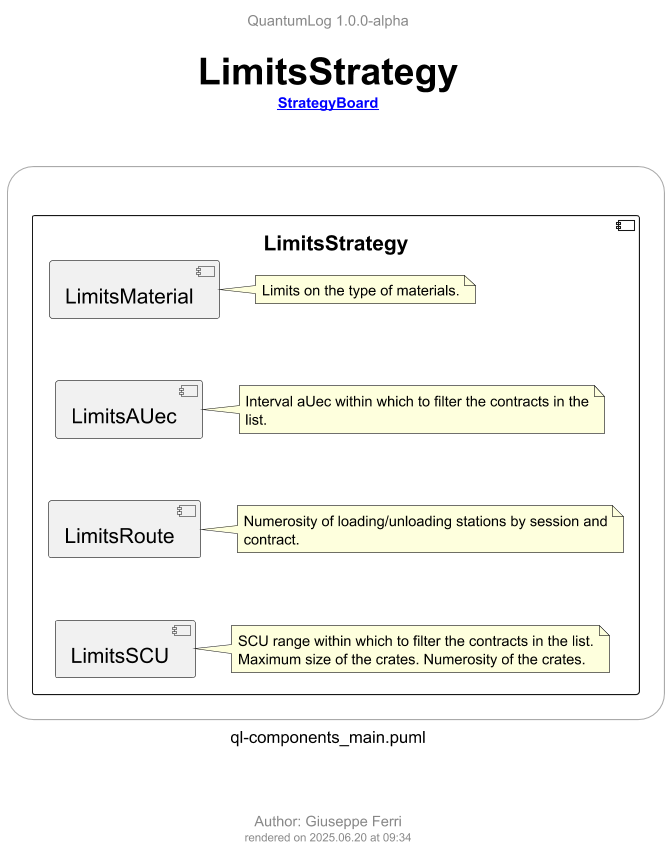

The diagram above was rendered by PlantUML. Its source (embedded in the PNG):
@startuml ql-components_main_limitsstrategy
!$title = "LimitsStrategy"
!$rootLink = "[[ql-components_main_strategyboard.png {go to StrategyBoard diagram} StrategyBoard]]"
!$author = "Giuseppe Ferri"

!include ../templates/ql-template-main.iuml
!include ../templates/styles/ql-style-lib.iuml

rectangle r <<frame>> {

  component [LimitsStrategy] {

      component [LimitsMaterial]
        !$note = "Limits on the type of materials."
        $qlNoteRel(nLimitsMaterial, [LimitsMaterial], ".l.", $note)

      component [LimitsAUec]
        !$note = "Interval aUec within which to filter the contracts in the list."
        $qlNoteRel(nLimitsAUec, [LimitsAUec], ".l.", $note)

      component [LimitsRoute]
        !$note = "Numerosity of loading/unloading stations by session and contract."
        $qlNoteRel(nLimitsRoute, [LimitsRoute], ".l.", $note)

      component [LimitsSCU]
        !$note = "SCU range within which to filter the contracts in the list. Maximum size of the crates. Numerosity of the crates."
        $qlNoteRel(nLimitsSCU, [LimitsSCU], ".l.", $note)
  }

}

' top to bottom direction
LimitsMaterial -[hidden]-> LimitsAUec
LimitsAUec -[hidden]-> LimitsRoute
LimitsRoute -[hidden]-> LimitsSCU

@enduml